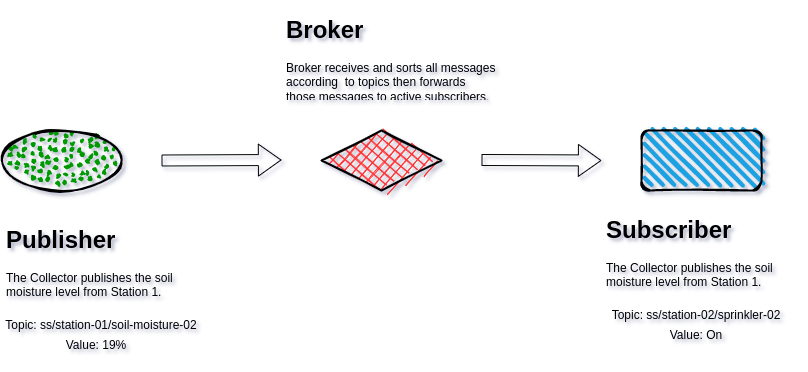

The diagram above was exported from draw.io. Its source (the exported page's mxGraphModel, read from the mxfile embedded in the PNG):
<mxGraphModel dx="1366" dy="744" grid="1" gridSize="10" guides="1" tooltips="1" connect="1" arrows="1" fold="1" page="1" pageScale="1" pageWidth="1100" pageHeight="850" math="0" shadow="1">
  <root>
    <mxCell id="0" />
    <mxCell id="1" parent="0" />
    <mxCell id="E39jRZsRIFl14jdxLh4I-1" value="" style="ellipse;whiteSpace=wrap;html=1;strokeWidth=2;fillWeight=2;hachureGap=8;fillColor=#009900;fillStyle=dots;sketch=1;" vertex="1" parent="1">
      <mxGeometry x="80" y="320" width="120" height="60" as="geometry" />
    </mxCell>
    <mxCell id="E39jRZsRIFl14jdxLh4I-2" value="" style="shape=flexArrow;endArrow=classic;html=1;rounded=0;width=11;endSize=7.21;" edge="1" parent="1">
      <mxGeometry width="50" height="50" relative="1" as="geometry">
        <mxPoint x="240" y="350" as="sourcePoint" />
        <mxPoint x="360" y="349.5" as="targetPoint" />
      </mxGeometry>
    </mxCell>
    <mxCell id="E39jRZsRIFl14jdxLh4I-4" value="" style="rhombus;whiteSpace=wrap;html=1;strokeWidth=2;fillWeight=-1;hachureGap=8;fillStyle=cross-hatch;fillColor=#FF3333;sketch=1;" vertex="1" parent="1">
      <mxGeometry x="400" y="320" width="120" height="60" as="geometry" />
    </mxCell>
    <mxCell id="E39jRZsRIFl14jdxLh4I-5" value="Topic: ss/station-01/soil-moisture-02" style="text;html=1;strokeColor=none;fillColor=none;align=center;verticalAlign=middle;whiteSpace=wrap;rounded=0;" vertex="1" parent="1">
      <mxGeometry x="80" y="500" width="200" height="30" as="geometry" />
    </mxCell>
    <mxCell id="E39jRZsRIFl14jdxLh4I-7" value="" style="shape=flexArrow;endArrow=classic;html=1;rounded=0;width=11;endSize=7.21;" edge="1" parent="1">
      <mxGeometry width="50" height="50" relative="1" as="geometry">
        <mxPoint x="560" y="349.5" as="sourcePoint" />
        <mxPoint x="680" y="350" as="targetPoint" />
      </mxGeometry>
    </mxCell>
    <mxCell id="E39jRZsRIFl14jdxLh4I-8" value="Value: 19%" style="text;html=1;strokeColor=none;fillColor=none;align=center;verticalAlign=middle;whiteSpace=wrap;rounded=0;" vertex="1" parent="1">
      <mxGeometry x="100" y="520" width="150" height="30" as="geometry" />
    </mxCell>
    <mxCell id="E39jRZsRIFl14jdxLh4I-9" value="Value: On" style="text;html=1;strokeColor=none;fillColor=none;align=center;verticalAlign=middle;whiteSpace=wrap;rounded=0;" vertex="1" parent="1">
      <mxGeometry x="700" y="510" width="150" height="30" as="geometry" />
    </mxCell>
    <mxCell id="E39jRZsRIFl14jdxLh4I-10" value="Topic: ss/station-02/sprinkler-02" style="text;html=1;strokeColor=none;fillColor=none;align=center;verticalAlign=middle;whiteSpace=wrap;rounded=0;" vertex="1" parent="1">
      <mxGeometry x="675" y="490" width="200" height="30" as="geometry" />
    </mxCell>
    <mxCell id="E39jRZsRIFl14jdxLh4I-11" value="" style="rounded=1;whiteSpace=wrap;html=1;strokeWidth=2;fillWeight=4;hachureGap=8;hachureAngle=45;fillColor=#1ba1e2;sketch=1;" vertex="1" parent="1">
      <mxGeometry x="720" y="320" width="120" height="60" as="geometry" />
    </mxCell>
    <mxCell id="E39jRZsRIFl14jdxLh4I-14" value="&lt;h1&gt;Publisher&lt;/h1&gt;&lt;p&gt;The Collector publishes the soil moisture level from Station 1.&lt;/p&gt;" style="text;html=1;strokeColor=none;fillColor=none;spacing=5;spacingTop=-20;whiteSpace=wrap;overflow=hidden;rounded=0;" vertex="1" parent="1">
      <mxGeometry x="80" y="410" width="190" height="90" as="geometry" />
    </mxCell>
    <mxCell id="E39jRZsRIFl14jdxLh4I-15" value="&lt;h1&gt;Broker&lt;/h1&gt;&lt;p&gt;Broker receives and sorts all messages according&amp;nbsp; to topics then forwards those messages to active subscribers.&lt;/p&gt;" style="text;html=1;strokeColor=none;fillColor=none;spacing=5;spacingTop=-20;whiteSpace=wrap;overflow=hidden;rounded=0;" vertex="1" parent="1">
      <mxGeometry x="360" y="200" width="220" height="90" as="geometry" />
    </mxCell>
    <mxCell id="E39jRZsRIFl14jdxLh4I-16" value="&lt;h1&gt;Subscriber&lt;/h1&gt;&lt;p&gt;The Collector publishes the soil moisture level from Station 1.&lt;/p&gt;" style="text;html=1;strokeColor=none;fillColor=none;spacing=5;spacingTop=-20;whiteSpace=wrap;overflow=hidden;rounded=0;" vertex="1" parent="1">
      <mxGeometry x="680" y="400" width="190" height="90" as="geometry" />
    </mxCell>
  </root>
</mxGraphModel>